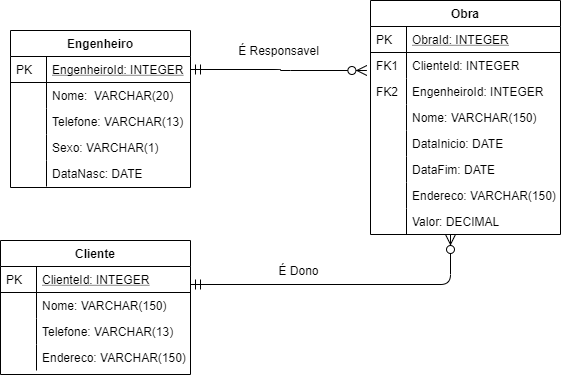

The diagram above was exported from draw.io. Its source (the exported page's mxGraphModel, read from the mxfile embedded in the PNG):
<mxGraphModel dx="868" dy="450" grid="1" gridSize="10" guides="1" tooltips="1" connect="1" arrows="1" fold="1" page="1" pageScale="1" pageWidth="827" pageHeight="1169" math="0" shadow="0">
  <root>
    <mxCell id="WIyWlLk6GJQsqaUBKTNV-0" />
    <mxCell id="WIyWlLk6GJQsqaUBKTNV-1" parent="WIyWlLk6GJQsqaUBKTNV-0" />
    <mxCell id="zkfFHV4jXpPFQw0GAbJ--51" value="Engenheiro" style="swimlane;fontStyle=1;childLayout=stackLayout;horizontal=1;startSize=26;horizontalStack=0;resizeParent=1;resizeLast=0;collapsible=1;marginBottom=0;rounded=0;shadow=0;strokeWidth=1;" parent="WIyWlLk6GJQsqaUBKTNV-1" vertex="1">
      <mxGeometry x="140" y="120" width="180" height="157" as="geometry">
        <mxRectangle x="20" y="80" width="160" height="26" as="alternateBounds" />
      </mxGeometry>
    </mxCell>
    <mxCell id="zkfFHV4jXpPFQw0GAbJ--52" value="EngenheiroId: INTEGER" style="shape=partialRectangle;top=0;left=0;right=0;bottom=1;align=left;verticalAlign=top;fillColor=none;spacingLeft=40;spacingRight=4;overflow=hidden;rotatable=0;points=[[0,0.5],[1,0.5]];portConstraint=eastwest;dropTarget=0;rounded=0;shadow=0;strokeWidth=1;fontStyle=4" parent="zkfFHV4jXpPFQw0GAbJ--51" vertex="1">
      <mxGeometry y="26" width="180" height="26" as="geometry" />
    </mxCell>
    <mxCell id="zkfFHV4jXpPFQw0GAbJ--53" value="PK" style="shape=partialRectangle;top=0;left=0;bottom=0;fillColor=none;align=left;verticalAlign=top;spacingLeft=4;spacingRight=4;overflow=hidden;rotatable=0;points=[];portConstraint=eastwest;part=1;" parent="zkfFHV4jXpPFQw0GAbJ--52" vertex="1" connectable="0">
      <mxGeometry width="36" height="26" as="geometry" />
    </mxCell>
    <mxCell id="zkfFHV4jXpPFQw0GAbJ--54" value="Nome:  VARCHAR(20)" style="shape=partialRectangle;top=0;left=0;right=0;bottom=0;align=left;verticalAlign=top;fillColor=none;spacingLeft=40;spacingRight=4;overflow=hidden;rotatable=0;points=[[0,0.5],[1,0.5]];portConstraint=eastwest;dropTarget=0;rounded=0;shadow=0;strokeWidth=1;" parent="zkfFHV4jXpPFQw0GAbJ--51" vertex="1">
      <mxGeometry y="52" width="180" height="26" as="geometry" />
    </mxCell>
    <mxCell id="zkfFHV4jXpPFQw0GAbJ--55" value="" style="shape=partialRectangle;top=0;left=0;bottom=0;fillColor=none;align=left;verticalAlign=top;spacingLeft=4;spacingRight=4;overflow=hidden;rotatable=0;points=[];portConstraint=eastwest;part=1;" parent="zkfFHV4jXpPFQw0GAbJ--54" vertex="1" connectable="0">
      <mxGeometry width="36" height="26" as="geometry" />
    </mxCell>
    <mxCell id="paDtvtwpOIYRQg2BMoSa-13" value="Telefone: VARCHAR(13)" style="shape=partialRectangle;top=0;left=0;right=0;bottom=0;align=left;verticalAlign=top;fillColor=none;spacingLeft=40;spacingRight=4;overflow=hidden;rotatable=0;points=[[0,0.5],[1,0.5]];portConstraint=eastwest;dropTarget=0;rounded=0;shadow=0;strokeWidth=1;" parent="zkfFHV4jXpPFQw0GAbJ--51" vertex="1">
      <mxGeometry y="78" width="180" height="26" as="geometry" />
    </mxCell>
    <mxCell id="paDtvtwpOIYRQg2BMoSa-14" value="" style="shape=partialRectangle;top=0;left=0;bottom=0;fillColor=none;align=left;verticalAlign=top;spacingLeft=4;spacingRight=4;overflow=hidden;rotatable=0;points=[];portConstraint=eastwest;part=1;" parent="paDtvtwpOIYRQg2BMoSa-13" vertex="1" connectable="0">
      <mxGeometry width="36" height="26" as="geometry" />
    </mxCell>
    <mxCell id="paDtvtwpOIYRQg2BMoSa-15" value="Sexo: VARCHAR(1)" style="shape=partialRectangle;top=0;left=0;right=0;bottom=0;align=left;verticalAlign=top;fillColor=none;spacingLeft=40;spacingRight=4;overflow=hidden;rotatable=0;points=[[0,0.5],[1,0.5]];portConstraint=eastwest;dropTarget=0;rounded=0;shadow=0;strokeWidth=1;" parent="zkfFHV4jXpPFQw0GAbJ--51" vertex="1">
      <mxGeometry y="104" width="180" height="26" as="geometry" />
    </mxCell>
    <mxCell id="paDtvtwpOIYRQg2BMoSa-16" value="" style="shape=partialRectangle;top=0;left=0;bottom=0;fillColor=none;align=left;verticalAlign=top;spacingLeft=4;spacingRight=4;overflow=hidden;rotatable=0;points=[];portConstraint=eastwest;part=1;" parent="paDtvtwpOIYRQg2BMoSa-15" vertex="1" connectable="0">
      <mxGeometry width="36" height="26" as="geometry" />
    </mxCell>
    <mxCell id="paDtvtwpOIYRQg2BMoSa-17" value="DataNasc: DATE" style="shape=partialRectangle;top=0;left=0;right=0;bottom=0;align=left;verticalAlign=top;fillColor=none;spacingLeft=40;spacingRight=4;overflow=hidden;rotatable=0;points=[[0,0.5],[1,0.5]];portConstraint=eastwest;dropTarget=0;rounded=0;shadow=0;strokeWidth=1;" parent="zkfFHV4jXpPFQw0GAbJ--51" vertex="1">
      <mxGeometry y="130" width="180" height="26" as="geometry" />
    </mxCell>
    <mxCell id="paDtvtwpOIYRQg2BMoSa-18" value="" style="shape=partialRectangle;top=0;left=0;bottom=0;fillColor=none;align=left;verticalAlign=top;spacingLeft=4;spacingRight=4;overflow=hidden;rotatable=0;points=[];portConstraint=eastwest;part=1;" parent="paDtvtwpOIYRQg2BMoSa-17" vertex="1" connectable="0">
      <mxGeometry width="36" height="26" as="geometry" />
    </mxCell>
    <mxCell id="zkfFHV4jXpPFQw0GAbJ--56" value="Obra" style="swimlane;fontStyle=1;childLayout=stackLayout;horizontal=1;startSize=26;horizontalStack=0;resizeParent=1;resizeLast=0;collapsible=1;marginBottom=0;rounded=0;shadow=0;strokeWidth=1;" parent="WIyWlLk6GJQsqaUBKTNV-1" vertex="1">
      <mxGeometry x="500" y="90" width="190" height="234" as="geometry">
        <mxRectangle x="260" y="80" width="160" height="26" as="alternateBounds" />
      </mxGeometry>
    </mxCell>
    <mxCell id="zkfFHV4jXpPFQw0GAbJ--57" value="ObraId: INTEGER" style="shape=partialRectangle;top=0;left=0;right=0;bottom=1;align=left;verticalAlign=top;fillColor=none;spacingLeft=40;spacingRight=4;overflow=hidden;rotatable=0;points=[[0,0.5],[1,0.5]];portConstraint=eastwest;dropTarget=0;rounded=0;shadow=0;strokeWidth=1;fontStyle=4" parent="zkfFHV4jXpPFQw0GAbJ--56" vertex="1">
      <mxGeometry y="26" width="190" height="26" as="geometry" />
    </mxCell>
    <mxCell id="zkfFHV4jXpPFQw0GAbJ--58" value="PK" style="shape=partialRectangle;top=0;left=0;bottom=0;fillColor=none;align=left;verticalAlign=top;spacingLeft=4;spacingRight=4;overflow=hidden;rotatable=0;points=[];portConstraint=eastwest;part=1;" parent="zkfFHV4jXpPFQw0GAbJ--57" vertex="1" connectable="0">
      <mxGeometry width="36" height="26" as="geometry" />
    </mxCell>
    <mxCell id="zkfFHV4jXpPFQw0GAbJ--59" value="ClienteId: INTEGER" style="shape=partialRectangle;top=0;left=0;right=0;bottom=0;align=left;verticalAlign=top;fillColor=none;spacingLeft=40;spacingRight=4;overflow=hidden;rotatable=0;points=[[0,0.5],[1,0.5]];portConstraint=eastwest;dropTarget=0;rounded=0;shadow=0;strokeWidth=1;" parent="zkfFHV4jXpPFQw0GAbJ--56" vertex="1">
      <mxGeometry y="52" width="190" height="26" as="geometry" />
    </mxCell>
    <mxCell id="zkfFHV4jXpPFQw0GAbJ--60" value="FK1" style="shape=partialRectangle;top=0;left=0;bottom=0;fillColor=none;align=left;verticalAlign=top;spacingLeft=4;spacingRight=4;overflow=hidden;rotatable=0;points=[];portConstraint=eastwest;part=1;" parent="zkfFHV4jXpPFQw0GAbJ--59" vertex="1" connectable="0">
      <mxGeometry width="36" height="26" as="geometry" />
    </mxCell>
    <mxCell id="zkfFHV4jXpPFQw0GAbJ--61" value="EngenheiroId: INTEGER" style="shape=partialRectangle;top=0;left=0;right=0;bottom=0;align=left;verticalAlign=top;fillColor=none;spacingLeft=40;spacingRight=4;overflow=hidden;rotatable=0;points=[[0,0.5],[1,0.5]];portConstraint=eastwest;dropTarget=0;rounded=0;shadow=0;strokeWidth=1;" parent="zkfFHV4jXpPFQw0GAbJ--56" vertex="1">
      <mxGeometry y="78" width="190" height="26" as="geometry" />
    </mxCell>
    <mxCell id="zkfFHV4jXpPFQw0GAbJ--62" value="FK2" style="shape=partialRectangle;top=0;left=0;bottom=0;fillColor=none;align=left;verticalAlign=top;spacingLeft=4;spacingRight=4;overflow=hidden;rotatable=0;points=[];portConstraint=eastwest;part=1;" parent="zkfFHV4jXpPFQw0GAbJ--61" vertex="1" connectable="0">
      <mxGeometry width="36" height="26" as="geometry" />
    </mxCell>
    <mxCell id="paDtvtwpOIYRQg2BMoSa-5" value="Nome: VARCHAR(150)&#10; " style="shape=partialRectangle;top=0;left=0;right=0;bottom=0;align=left;verticalAlign=top;fillColor=none;spacingLeft=40;spacingRight=4;overflow=hidden;rotatable=0;points=[[0,0.5],[1,0.5]];portConstraint=eastwest;dropTarget=0;rounded=0;shadow=0;strokeWidth=1;" parent="zkfFHV4jXpPFQw0GAbJ--56" vertex="1">
      <mxGeometry y="104" width="190" height="26" as="geometry" />
    </mxCell>
    <mxCell id="paDtvtwpOIYRQg2BMoSa-6" value="" style="shape=partialRectangle;top=0;left=0;bottom=0;fillColor=none;align=left;verticalAlign=top;spacingLeft=4;spacingRight=4;overflow=hidden;rotatable=0;points=[];portConstraint=eastwest;part=1;" parent="paDtvtwpOIYRQg2BMoSa-5" vertex="1" connectable="0">
      <mxGeometry width="36" height="26" as="geometry" />
    </mxCell>
    <mxCell id="paDtvtwpOIYRQg2BMoSa-7" value="DataInicio: DATE" style="shape=partialRectangle;top=0;left=0;right=0;bottom=0;align=left;verticalAlign=top;fillColor=none;spacingLeft=40;spacingRight=4;overflow=hidden;rotatable=0;points=[[0,0.5],[1,0.5]];portConstraint=eastwest;dropTarget=0;rounded=0;shadow=0;strokeWidth=1;" parent="zkfFHV4jXpPFQw0GAbJ--56" vertex="1">
      <mxGeometry y="130" width="190" height="26" as="geometry" />
    </mxCell>
    <mxCell id="paDtvtwpOIYRQg2BMoSa-8" value="" style="shape=partialRectangle;top=0;left=0;bottom=0;fillColor=none;align=left;verticalAlign=top;spacingLeft=4;spacingRight=4;overflow=hidden;rotatable=0;points=[];portConstraint=eastwest;part=1;" parent="paDtvtwpOIYRQg2BMoSa-7" vertex="1" connectable="0">
      <mxGeometry width="36" height="26" as="geometry" />
    </mxCell>
    <mxCell id="paDtvtwpOIYRQg2BMoSa-9" value="DataFim: DATE" style="shape=partialRectangle;top=0;left=0;right=0;bottom=0;align=left;verticalAlign=top;fillColor=none;spacingLeft=40;spacingRight=4;overflow=hidden;rotatable=0;points=[[0,0.5],[1,0.5]];portConstraint=eastwest;dropTarget=0;rounded=0;shadow=0;strokeWidth=1;" parent="zkfFHV4jXpPFQw0GAbJ--56" vertex="1">
      <mxGeometry y="156" width="190" height="26" as="geometry" />
    </mxCell>
    <mxCell id="paDtvtwpOIYRQg2BMoSa-10" value="" style="shape=partialRectangle;top=0;left=0;bottom=0;fillColor=none;align=left;verticalAlign=top;spacingLeft=4;spacingRight=4;overflow=hidden;rotatable=0;points=[];portConstraint=eastwest;part=1;" parent="paDtvtwpOIYRQg2BMoSa-9" vertex="1" connectable="0">
      <mxGeometry width="36" height="26" as="geometry" />
    </mxCell>
    <mxCell id="paDtvtwpOIYRQg2BMoSa-11" value="Endereco: VARCHAR(150)" style="shape=partialRectangle;top=0;left=0;right=0;bottom=0;align=left;verticalAlign=top;fillColor=none;spacingLeft=40;spacingRight=4;overflow=hidden;rotatable=0;points=[[0,0.5],[1,0.5]];portConstraint=eastwest;dropTarget=0;rounded=0;shadow=0;strokeWidth=1;" parent="zkfFHV4jXpPFQw0GAbJ--56" vertex="1">
      <mxGeometry y="182" width="190" height="26" as="geometry" />
    </mxCell>
    <mxCell id="paDtvtwpOIYRQg2BMoSa-12" value="" style="shape=partialRectangle;top=0;left=0;bottom=0;fillColor=none;align=left;verticalAlign=top;spacingLeft=4;spacingRight=4;overflow=hidden;rotatable=0;points=[];portConstraint=eastwest;part=1;" parent="paDtvtwpOIYRQg2BMoSa-11" vertex="1" connectable="0">
      <mxGeometry width="36" height="26" as="geometry" />
    </mxCell>
    <mxCell id="paDtvtwpOIYRQg2BMoSa-21" value="Valor: DECIMAL" style="shape=partialRectangle;top=0;left=0;right=0;bottom=0;align=left;verticalAlign=top;fillColor=none;spacingLeft=40;spacingRight=4;overflow=hidden;rotatable=0;points=[[0,0.5],[1,0.5]];portConstraint=eastwest;dropTarget=0;rounded=0;shadow=0;strokeWidth=1;" parent="zkfFHV4jXpPFQw0GAbJ--56" vertex="1">
      <mxGeometry y="208" width="190" height="26" as="geometry" />
    </mxCell>
    <mxCell id="paDtvtwpOIYRQg2BMoSa-22" value="" style="shape=partialRectangle;top=0;left=0;bottom=0;fillColor=none;align=left;verticalAlign=top;spacingLeft=4;spacingRight=4;overflow=hidden;rotatable=0;points=[];portConstraint=eastwest;part=1;" parent="paDtvtwpOIYRQg2BMoSa-21" vertex="1" connectable="0">
      <mxGeometry width="36" height="26" as="geometry" />
    </mxCell>
    <mxCell id="zkfFHV4jXpPFQw0GAbJ--63" value="" style="edgeStyle=orthogonalEdgeStyle;endArrow=ERzeroToMany;startArrow=ERmandOne;shadow=0;strokeWidth=1;endSize=8;startSize=8;entryX=-0.019;entryY=-0.308;entryDx=0;entryDy=0;entryPerimeter=0;" parent="WIyWlLk6GJQsqaUBKTNV-1" source="zkfFHV4jXpPFQw0GAbJ--52" target="zkfFHV4jXpPFQw0GAbJ--61" edge="1">
      <mxGeometry width="100" height="100" relative="1" as="geometry">
        <mxPoint x="310" y="473" as="sourcePoint" />
        <mxPoint x="410" y="373" as="targetPoint" />
        <Array as="points">
          <mxPoint x="410" y="159" />
          <mxPoint x="410" y="160" />
        </Array>
      </mxGeometry>
    </mxCell>
    <mxCell id="zkfFHV4jXpPFQw0GAbJ--64" value="Cliente" style="swimlane;fontStyle=1;childLayout=stackLayout;horizontal=1;startSize=26;horizontalStack=0;resizeParent=1;resizeLast=0;collapsible=1;marginBottom=0;rounded=0;shadow=0;strokeWidth=1;" parent="WIyWlLk6GJQsqaUBKTNV-1" vertex="1">
      <mxGeometry x="130" y="330" width="190" height="134" as="geometry">
        <mxRectangle x="140" y="330" width="160" height="26" as="alternateBounds" />
      </mxGeometry>
    </mxCell>
    <mxCell id="zkfFHV4jXpPFQw0GAbJ--65" value="ClienteId: INTEGER" style="shape=partialRectangle;top=0;left=0;right=0;bottom=1;align=left;verticalAlign=top;fillColor=none;spacingLeft=40;spacingRight=4;overflow=hidden;rotatable=0;points=[[0,0.5],[1,0.5]];portConstraint=eastwest;dropTarget=0;rounded=0;shadow=0;strokeWidth=1;fontStyle=4" parent="zkfFHV4jXpPFQw0GAbJ--64" vertex="1">
      <mxGeometry y="26" width="190" height="26" as="geometry" />
    </mxCell>
    <mxCell id="zkfFHV4jXpPFQw0GAbJ--66" value="PK" style="shape=partialRectangle;top=0;left=0;bottom=0;fillColor=none;align=left;verticalAlign=top;spacingLeft=4;spacingRight=4;overflow=hidden;rotatable=0;points=[];portConstraint=eastwest;part=1;" parent="zkfFHV4jXpPFQw0GAbJ--65" vertex="1" connectable="0">
      <mxGeometry width="36" height="26" as="geometry" />
    </mxCell>
    <mxCell id="zkfFHV4jXpPFQw0GAbJ--67" value="Nome: VARCHAR(150)" style="shape=partialRectangle;top=0;left=0;right=0;bottom=0;align=left;verticalAlign=top;fillColor=none;spacingLeft=40;spacingRight=4;overflow=hidden;rotatable=0;points=[[0,0.5],[1,0.5]];portConstraint=eastwest;dropTarget=0;rounded=0;shadow=0;strokeWidth=1;" parent="zkfFHV4jXpPFQw0GAbJ--64" vertex="1">
      <mxGeometry y="52" width="190" height="26" as="geometry" />
    </mxCell>
    <mxCell id="zkfFHV4jXpPFQw0GAbJ--68" value="" style="shape=partialRectangle;top=0;left=0;bottom=0;fillColor=none;align=left;verticalAlign=top;spacingLeft=4;spacingRight=4;overflow=hidden;rotatable=0;points=[];portConstraint=eastwest;part=1;" parent="zkfFHV4jXpPFQw0GAbJ--67" vertex="1" connectable="0">
      <mxGeometry width="36" height="26" as="geometry" />
    </mxCell>
    <mxCell id="zkfFHV4jXpPFQw0GAbJ--69" value="Telefone: VARCHAR(13)" style="shape=partialRectangle;top=0;left=0;right=0;bottom=0;align=left;verticalAlign=top;fillColor=none;spacingLeft=40;spacingRight=4;overflow=hidden;rotatable=0;points=[[0,0.5],[1,0.5]];portConstraint=eastwest;dropTarget=0;rounded=0;shadow=0;strokeWidth=1;" parent="zkfFHV4jXpPFQw0GAbJ--64" vertex="1">
      <mxGeometry y="78" width="190" height="26" as="geometry" />
    </mxCell>
    <mxCell id="zkfFHV4jXpPFQw0GAbJ--70" value="" style="shape=partialRectangle;top=0;left=0;bottom=0;fillColor=none;align=left;verticalAlign=top;spacingLeft=4;spacingRight=4;overflow=hidden;rotatable=0;points=[];portConstraint=eastwest;part=1;" parent="zkfFHV4jXpPFQw0GAbJ--69" vertex="1" connectable="0">
      <mxGeometry width="36" height="26" as="geometry" />
    </mxCell>
    <mxCell id="paDtvtwpOIYRQg2BMoSa-23" value="Endereco: VARCHAR(150)" style="shape=partialRectangle;top=0;left=0;right=0;bottom=0;align=left;verticalAlign=top;fillColor=none;spacingLeft=40;spacingRight=4;overflow=hidden;rotatable=0;points=[[0,0.5],[1,0.5]];portConstraint=eastwest;dropTarget=0;rounded=0;shadow=0;strokeWidth=1;" parent="zkfFHV4jXpPFQw0GAbJ--64" vertex="1">
      <mxGeometry y="104" width="190" height="26" as="geometry" />
    </mxCell>
    <mxCell id="paDtvtwpOIYRQg2BMoSa-24" value="" style="shape=partialRectangle;top=0;left=0;bottom=0;fillColor=none;align=left;verticalAlign=top;spacingLeft=4;spacingRight=4;overflow=hidden;rotatable=0;points=[];portConstraint=eastwest;part=1;" parent="paDtvtwpOIYRQg2BMoSa-23" vertex="1" connectable="0">
      <mxGeometry width="36" height="26" as="geometry" />
    </mxCell>
    <mxCell id="zkfFHV4jXpPFQw0GAbJ--71" value="" style="edgeStyle=orthogonalEdgeStyle;endArrow=ERmandOne;startArrow=ERzeroToMany;shadow=0;strokeWidth=1;endSize=8;startSize=8;endFill=0;startFill=1;" parent="WIyWlLk6GJQsqaUBKTNV-1" source="zkfFHV4jXpPFQw0GAbJ--56" target="zkfFHV4jXpPFQw0GAbJ--64" edge="1">
      <mxGeometry width="100" height="100" relative="1" as="geometry">
        <mxPoint x="410" y="206" as="sourcePoint" />
        <mxPoint x="330" y="193" as="targetPoint" />
        <Array as="points">
          <mxPoint x="580" y="374" />
        </Array>
      </mxGeometry>
    </mxCell>
    <mxCell id="paDtvtwpOIYRQg2BMoSa-1" value="É Responsavel" style="text;html=1;align=center;verticalAlign=middle;resizable=0;points=[];autosize=1;" parent="WIyWlLk6GJQsqaUBKTNV-1" vertex="1">
      <mxGeometry x="358" y="130" width="100" height="20" as="geometry" />
    </mxCell>
    <mxCell id="paDtvtwpOIYRQg2BMoSa-3" value="É Dono" style="text;html=1;align=center;verticalAlign=middle;resizable=0;points=[];autosize=1;" parent="WIyWlLk6GJQsqaUBKTNV-1" vertex="1">
      <mxGeometry x="398" y="350" width="60" height="20" as="geometry" />
    </mxCell>
  </root>
</mxGraphModel>